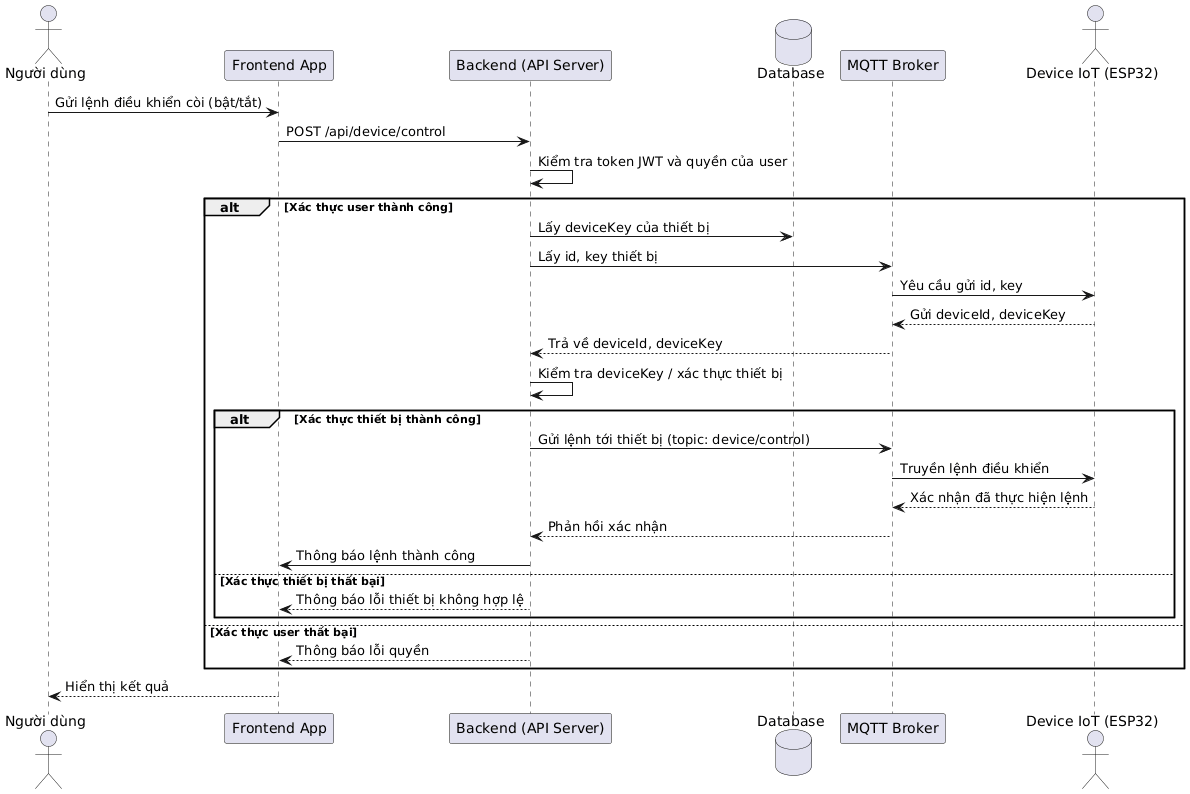

The diagram above was rendered by PlantUML. Its source (embedded in the PNG):
@startuml
actor "Người dùng" as User
participant "Frontend App" as FE
participant "Backend (API Server)" as Backend
database "Database" as DB
participant "MQTT Broker" as MQTT
actor "Device IoT (ESP32)" as Device

User -> FE : Gửi lệnh điều khiển còi (bật/tắt)
FE -> Backend : POST /api/device/control
Backend -> Backend : Kiểm tra token JWT và quyền của user
alt Xác thực user thành công
    Backend -> DB : Lấy deviceKey của thiết bị
    Backend->MQTT : Lấy id, key thiết bị
    MQTT -> Device: Yêu cầu gửi id, key
    Device --> MQTT: Gửi deviceId, deviceKey
    MQTT --> Backend: Trả về deviceId, deviceKey
    Backend -> Backend : Kiểm tra deviceKey / xác thực thiết bị
    alt Xác thực thiết bị thành công
        Backend -> MQTT : Gửi lệnh tới thiết bị (topic: device/control)
        MQTT -> Device : Truyền lệnh điều khiển
        Device --> MQTT : Xác nhận đã thực hiện lệnh
        MQTT --> Backend : Phản hồi xác nhận
        Backend -> FE : Thông báo lệnh thành công
    else Xác thực thiết bị thất bại
        Backend --> FE : Thông báo lỗi thiết bị không hợp lệ
    end
else Xác thực user thất bại
    Backend --> FE : Thông báo lỗi quyền
end
FE --> User : Hiển thị kết quả
@enduml